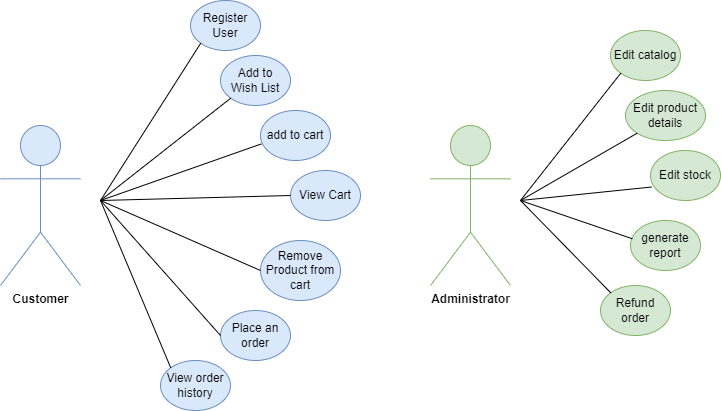

The diagram above was exported from draw.io. Its source (the exported page's mxGraphModel, read from the mxfile embedded in the PNG):
<mxGraphModel dx="1073" dy="492" grid="1" gridSize="10" guides="1" tooltips="1" connect="1" arrows="1" fold="1" page="1" pageScale="1" pageWidth="827" pageHeight="1169" math="0" shadow="0">
  <root>
    <mxCell id="0" />
    <mxCell id="1" parent="0" />
    <mxCell id="bNsXsjOBHnG_FIi7Y21Z-1" value="Customer" style="shape=umlActor;verticalLabelPosition=bottom;verticalAlign=top;outlineConnect=0;fontStyle=1;fontFamily=Helvetica;html=1;fillColor=#dae8fc;strokeColor=#6c8ebf;" parent="1" vertex="1">
      <mxGeometry x="300" y="315" width="80" height="160" as="geometry" />
    </mxCell>
    <mxCell id="bNsXsjOBHnG_FIi7Y21Z-3" value="Add to&lt;br&gt;Wish List" style="ellipse;whiteSpace=wrap;html=1;fillColor=#dae8fc;strokeColor=#6c8ebf;" parent="1" vertex="1">
      <mxGeometry x="520" y="245" width="70" height="50" as="geometry" />
    </mxCell>
    <mxCell id="bNsXsjOBHnG_FIi7Y21Z-5" value="Register User" style="ellipse;whiteSpace=wrap;html=1;fillColor=#dae8fc;strokeColor=#6c8ebf;" parent="1" vertex="1">
      <mxGeometry x="490" y="190" width="70" height="50" as="geometry" />
    </mxCell>
    <mxCell id="bNsXsjOBHnG_FIi7Y21Z-9" value="Place an order" style="ellipse;whiteSpace=wrap;html=1;fillColor=#dae8fc;strokeColor=#6c8ebf;" parent="1" vertex="1">
      <mxGeometry x="520" y="500" width="70" height="50" as="geometry" />
    </mxCell>
    <mxCell id="bNsXsjOBHnG_FIi7Y21Z-11" value="Remove Product from cart" style="ellipse;whiteSpace=wrap;html=1;fillColor=#dae8fc;strokeColor=#6c8ebf;" parent="1" vertex="1">
      <mxGeometry x="560" y="430" width="80" height="60" as="geometry" />
    </mxCell>
    <mxCell id="bNsXsjOBHnG_FIi7Y21Z-13" value="View Cart" style="ellipse;whiteSpace=wrap;html=1;fillColor=#dae8fc;strokeColor=#6c8ebf;" parent="1" vertex="1">
      <mxGeometry x="590" y="360" width="70" height="50" as="geometry" />
    </mxCell>
    <mxCell id="bNsXsjOBHnG_FIi7Y21Z-14" value="Administrator" style="shape=umlActor;verticalLabelPosition=bottom;verticalAlign=top;outlineConnect=0;fontStyle=1;fontFamily=Helvetica;html=1;fillColor=#d5e8d4;strokeColor=#82b366;" parent="1" vertex="1">
      <mxGeometry x="730" y="315" width="80" height="160" as="geometry" />
    </mxCell>
    <mxCell id="bNsXsjOBHnG_FIi7Y21Z-16" value="Edit product details" style="ellipse;whiteSpace=wrap;html=1;fillColor=#d5e8d4;strokeColor=#82b366;" parent="1" vertex="1">
      <mxGeometry x="925" y="280" width="80" height="50" as="geometry" />
    </mxCell>
    <mxCell id="bNsXsjOBHnG_FIi7Y21Z-18" value="Edit stock" style="ellipse;whiteSpace=wrap;html=1;fillColor=#d5e8d4;strokeColor=#82b366;" parent="1" vertex="1">
      <mxGeometry x="950" y="340" width="70" height="50" as="geometry" />
    </mxCell>
    <mxCell id="bNsXsjOBHnG_FIi7Y21Z-20" value="generate report" style="ellipse;whiteSpace=wrap;html=1;fillColor=#d5e8d4;strokeColor=#82b366;" parent="1" vertex="1">
      <mxGeometry x="930" y="410" width="70" height="50" as="geometry" />
    </mxCell>
    <mxCell id="bNsXsjOBHnG_FIi7Y21Z-22" value="Refund order" style="ellipse;whiteSpace=wrap;html=1;fillColor=#d5e8d4;strokeColor=#82b366;" parent="1" vertex="1">
      <mxGeometry x="900" y="475" width="70" height="50" as="geometry" />
    </mxCell>
    <mxCell id="bNsXsjOBHnG_FIi7Y21Z-24" value="Edit catalog" style="ellipse;whiteSpace=wrap;html=1;fillColor=#d5e8d4;strokeColor=#82b366;" parent="1" vertex="1">
      <mxGeometry x="910" y="220" width="70" height="50" as="geometry" />
    </mxCell>
    <mxCell id="bNsXsjOBHnG_FIi7Y21Z-26" value="View order history" style="ellipse;whiteSpace=wrap;html=1;fillColor=#dae8fc;strokeColor=#6c8ebf;" parent="1" vertex="1">
      <mxGeometry x="460" y="550" width="70" height="50" as="geometry" />
    </mxCell>
    <mxCell id="6RZeG0EbW3L-3hoLEIWn-4" value="" style="endArrow=none;html=1;rounded=0;entryX=0;entryY=1;entryDx=0;entryDy=0;" parent="1" target="bNsXsjOBHnG_FIi7Y21Z-3" edge="1">
      <mxGeometry width="50" height="50" relative="1" as="geometry">
        <mxPoint x="400" y="390" as="sourcePoint" />
        <mxPoint x="490.001262658471" y="269.9976695296635" as="targetPoint" />
      </mxGeometry>
    </mxCell>
    <mxCell id="6RZeG0EbW3L-3hoLEIWn-5" value="" style="endArrow=none;html=1;rounded=0;entryX=0;entryY=1;entryDx=0;entryDy=0;" parent="1" target="bNsXsjOBHnG_FIi7Y21Z-5" edge="1">
      <mxGeometry width="50" height="50" relative="1" as="geometry">
        <mxPoint x="400" y="390" as="sourcePoint" />
        <mxPoint x="500.001262658471" y="349.9976695296635" as="targetPoint" />
      </mxGeometry>
    </mxCell>
    <mxCell id="6RZeG0EbW3L-3hoLEIWn-7" value="" style="endArrow=none;html=1;rounded=0;entryX=0;entryY=0.5;entryDx=0;entryDy=0;" parent="1" target="bNsXsjOBHnG_FIi7Y21Z-9" edge="1">
      <mxGeometry width="50" height="50" relative="1" as="geometry">
        <mxPoint x="400" y="390" as="sourcePoint" />
        <mxPoint x="500.001262658471" y="474.9976695296634" as="targetPoint" />
      </mxGeometry>
    </mxCell>
    <mxCell id="6RZeG0EbW3L-3hoLEIWn-8" value="" style="endArrow=none;html=1;rounded=0;entryX=0;entryY=0.5;entryDx=0;entryDy=0;" parent="1" target="bNsXsjOBHnG_FIi7Y21Z-11" edge="1">
      <mxGeometry width="50" height="50" relative="1" as="geometry">
        <mxPoint x="400" y="390" as="sourcePoint" />
        <mxPoint x="500" y="485" as="targetPoint" />
      </mxGeometry>
    </mxCell>
    <mxCell id="6RZeG0EbW3L-3hoLEIWn-9" value="" style="endArrow=none;html=1;rounded=0;entryX=0;entryY=0;entryDx=0;entryDy=0;" parent="1" target="bNsXsjOBHnG_FIi7Y21Z-26" edge="1">
      <mxGeometry width="50" height="50" relative="1" as="geometry">
        <mxPoint x="400" y="390" as="sourcePoint" />
        <mxPoint x="490" y="555" as="targetPoint" />
      </mxGeometry>
    </mxCell>
    <mxCell id="6RZeG0EbW3L-3hoLEIWn-10" value="" style="endArrow=none;html=1;rounded=0;entryX=0;entryY=0;entryDx=0;entryDy=0;" parent="1" target="bNsXsjOBHnG_FIi7Y21Z-22" edge="1">
      <mxGeometry width="50" height="50" relative="1" as="geometry">
        <mxPoint x="820" y="390" as="sourcePoint" />
        <mxPoint x="927" y="485" as="targetPoint" />
      </mxGeometry>
    </mxCell>
    <mxCell id="6RZeG0EbW3L-3hoLEIWn-11" value="" style="endArrow=none;html=1;rounded=0;entryX=0.026;entryY=0.365;entryDx=0;entryDy=0;entryPerimeter=0;" parent="1" edge="1" target="bNsXsjOBHnG_FIi7Y21Z-20">
      <mxGeometry width="50" height="50" relative="1" as="geometry">
        <mxPoint x="820" y="390" as="sourcePoint" />
        <mxPoint x="920" y="407.5" as="targetPoint" />
      </mxGeometry>
    </mxCell>
    <mxCell id="6RZeG0EbW3L-3hoLEIWn-12" value="" style="endArrow=none;html=1;rounded=0;entryX=0.017;entryY=0.73;entryDx=0;entryDy=0;entryPerimeter=0;" parent="1" target="bNsXsjOBHnG_FIi7Y21Z-18" edge="1">
      <mxGeometry width="50" height="50" relative="1" as="geometry">
        <mxPoint x="820" y="390" as="sourcePoint" />
        <mxPoint x="910" y="350" as="targetPoint" />
      </mxGeometry>
    </mxCell>
    <mxCell id="6RZeG0EbW3L-3hoLEIWn-13" value="" style="endArrow=none;html=1;rounded=0;entryX=0;entryY=1;entryDx=0;entryDy=0;" parent="1" target="bNsXsjOBHnG_FIi7Y21Z-16" edge="1">
      <mxGeometry width="50" height="50" relative="1" as="geometry">
        <mxPoint x="820" y="390" as="sourcePoint" />
        <mxPoint x="900" y="287.5" as="targetPoint" />
      </mxGeometry>
    </mxCell>
    <mxCell id="6RZeG0EbW3L-3hoLEIWn-14" value="" style="endArrow=none;html=1;rounded=0;entryX=0;entryY=1;entryDx=0;entryDy=0;" parent="1" target="bNsXsjOBHnG_FIi7Y21Z-24" edge="1">
      <mxGeometry width="50" height="50" relative="1" as="geometry">
        <mxPoint x="820" y="390" as="sourcePoint" />
        <mxPoint x="880" y="232.5" as="targetPoint" />
      </mxGeometry>
    </mxCell>
    <mxCell id="WHJupLk8GVQA8GOKZM99-2" value="" style="endArrow=none;html=1;rounded=0;entryX=0.013;entryY=0.668;entryDx=0;entryDy=0;entryPerimeter=0;" edge="1" parent="1" target="WHJupLk8GVQA8GOKZM99-1">
      <mxGeometry width="50" height="50" relative="1" as="geometry">
        <mxPoint x="400" y="390" as="sourcePoint" />
        <mxPoint x="520.251262658471" y="297.6776695296637" as="targetPoint" />
      </mxGeometry>
    </mxCell>
    <mxCell id="WHJupLk8GVQA8GOKZM99-1" value="add to cart" style="ellipse;whiteSpace=wrap;html=1;fillColor=#dae8fc;strokeColor=#6c8ebf;" vertex="1" parent="1">
      <mxGeometry x="560" y="300" width="70" height="50" as="geometry" />
    </mxCell>
    <mxCell id="WHJupLk8GVQA8GOKZM99-4" value="" style="endArrow=none;html=1;rounded=0;entryX=0;entryY=0.5;entryDx=0;entryDy=0;" edge="1" parent="1" target="bNsXsjOBHnG_FIi7Y21Z-13">
      <mxGeometry width="50" height="50" relative="1" as="geometry">
        <mxPoint x="400" y="390" as="sourcePoint" />
        <mxPoint x="570.9100000000001" y="343.4" as="targetPoint" />
      </mxGeometry>
    </mxCell>
  </root>
</mxGraphModel>